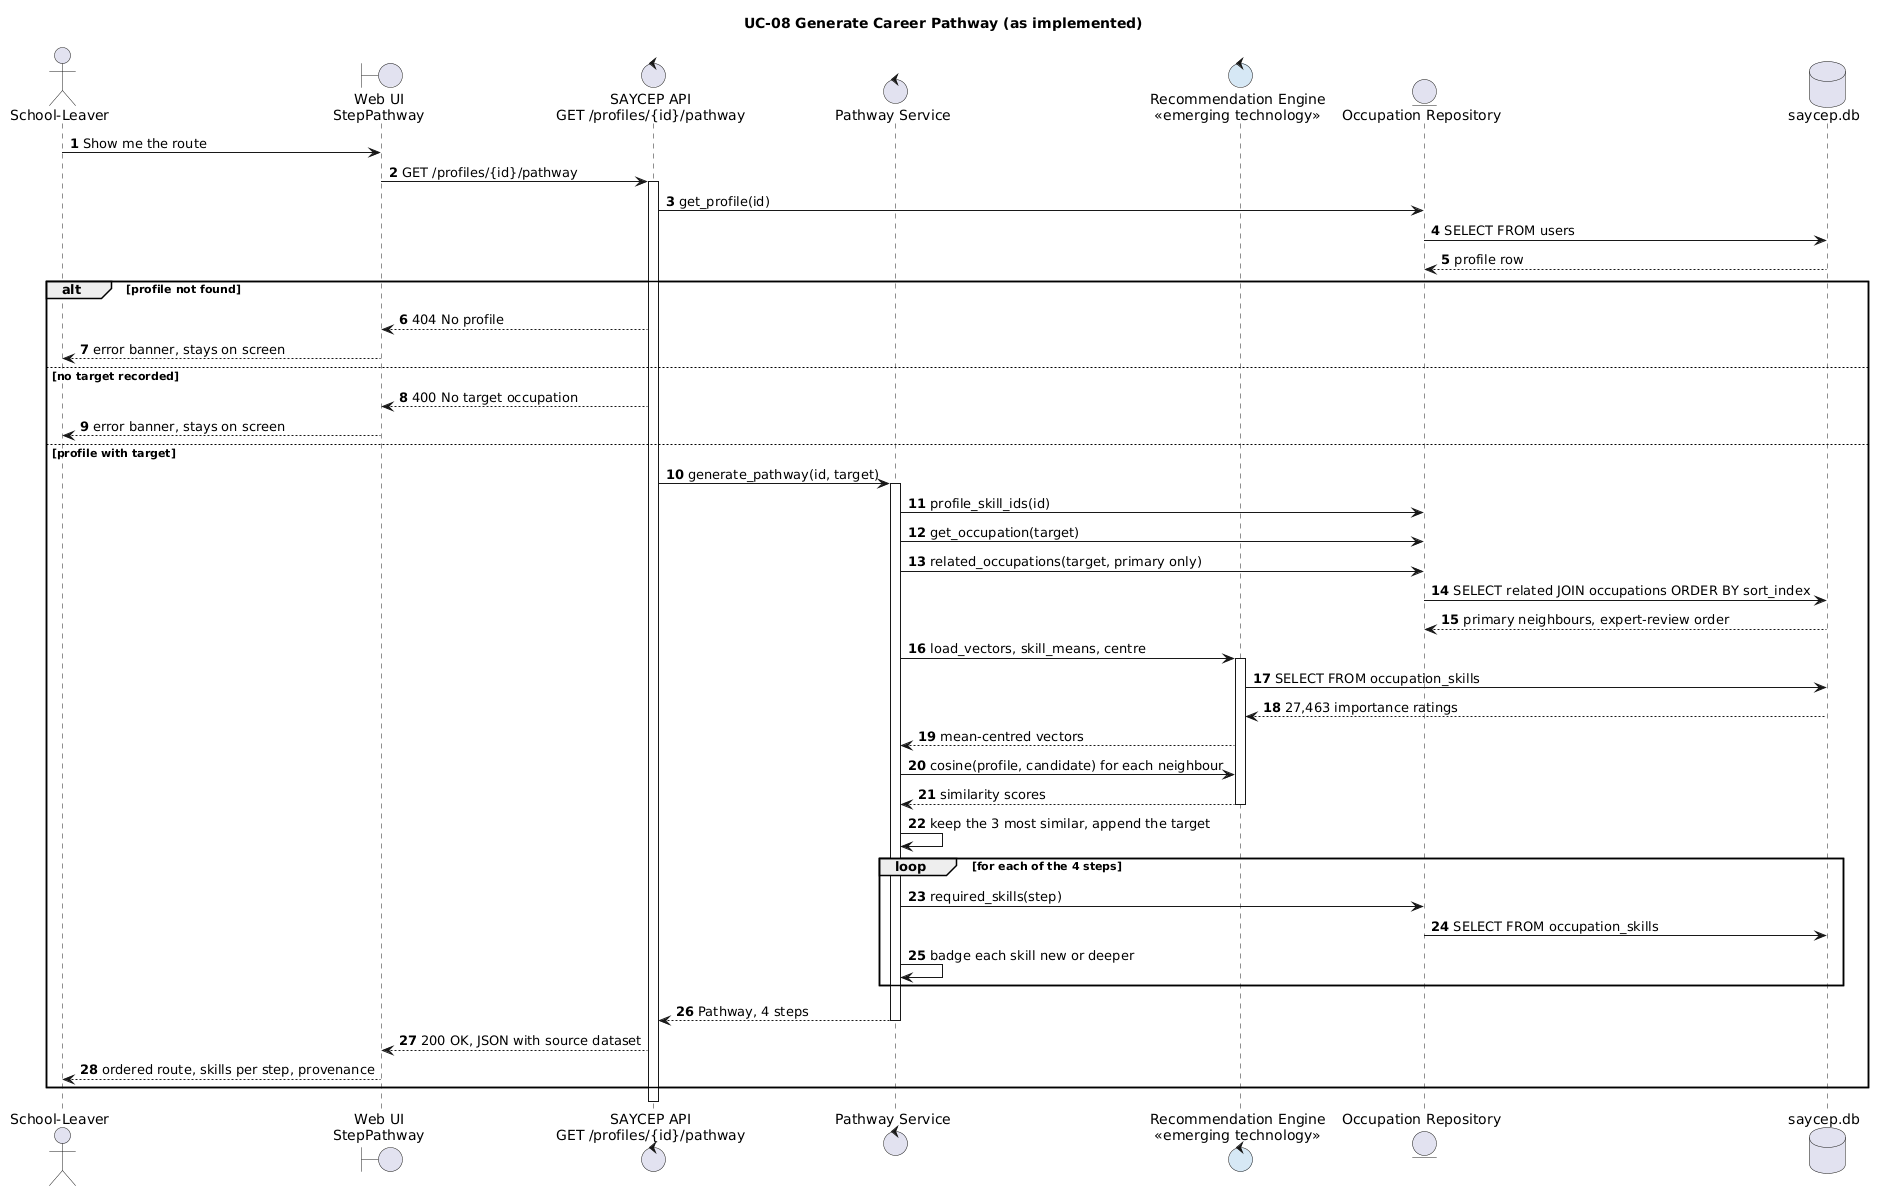

The diagram above was rendered by PlantUML. Its source (embedded in the PNG):
@startuml
' Assignment 3 Q3.4 - sequence for UC-08 Generate Career Pathway, as implemented.
' Correction from Assignment 2: the Pathway Service does NOT call the Gap
' Analyser. It reads the repository and the Recommendation Engine directly,
' which is what backend/pathway.py does.
title UC-08 Generate Career Pathway (as implemented)
autonumber
skinparam responseMessageBelowArrow true

actor "School-Leaver" as User
boundary "Web UI\nStepPathway" as UI
control "SAYCEP API\nGET /profiles/{id}/pathway" as API
control "Pathway Service" as PS
control "Recommendation Engine\n<<emerging technology>>" as RE #D6E8F5
entity "Occupation Repository" as Repo
database "saycep.db" as DB

User -> UI : Show me the route
UI -> API : GET /profiles/{id}/pathway
activate API
API -> Repo : get_profile(id)
Repo -> DB : SELECT FROM users
DB --> Repo : profile row

alt profile not found
  API --> UI : 404 No profile
  UI --> User : error banner, stays on screen
else no target recorded
  API --> UI : 400 No target occupation
  UI --> User : error banner, stays on screen
else profile with target
  API -> PS : generate_pathway(id, target)
  activate PS
  PS -> Repo : profile_skill_ids(id)
  PS -> Repo : get_occupation(target)
  PS -> Repo : related_occupations(target, primary only)
  Repo -> DB : SELECT related JOIN occupations ORDER BY sort_index
  DB --> Repo : primary neighbours, expert-review order
  PS -> RE : load_vectors, skill_means, centre
  activate RE
  RE -> DB : SELECT FROM occupation_skills
  DB --> RE : 27,463 importance ratings
  RE --> PS : mean-centred vectors
  PS -> RE : cosine(profile, candidate) for each neighbour
  RE --> PS : similarity scores
  deactivate RE
  PS -> PS : keep the 3 most similar, append the target
  loop for each of the 4 steps
    PS -> Repo : required_skills(step)
    Repo -> DB : SELECT FROM occupation_skills
    PS -> PS : badge each skill new or deeper
  end
  PS --> API : Pathway, 4 steps
  deactivate PS
  API --> UI : 200 OK, JSON with source dataset
  UI --> User : ordered route, skills per step, provenance
end
deactivate API
@enduml